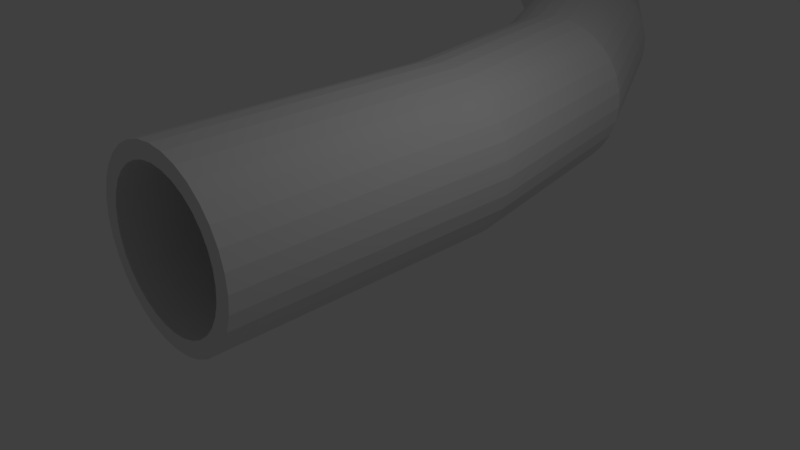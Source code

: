 # Source: TurnLSewer.blend  (saved by Blender 2.78.0; exported with 4.5.12 LTS)
import bpy
from mathutils import Matrix  # noqa: F401  (used for matrix-valued properties, if any)

bpy.ops.wm.read_factory_settings(use_empty=True)
scene = bpy.context.scene
scene.name = 'Scene'

# ---- collections
col_collection_1 = bpy.data.collections.new('Collection 1'); scene.collection.children.link(col_collection_1)

# ---- world
world_world = bpy.data.worlds.new('World'); scene.world = world_world
world_world.color = (0.05088, 0.05088, 0.05088)
world_world.use_sun_shadow = False
world_world.sun_shadow_jitter_overblur = 0.0
world_world.cycles.sampling_method = 'MANUAL'

# ---- cameras
cam_camera = bpy.data.cameras.new('Camera')
cam_camera.clip_end = 100.0
cam_camera.lens = 35.0
cam_camera.sensor_width = 32.0
cam_camera.sensor_height = 18.0
cam_camera.ortho_scale = 7.314
cam_camera.dof.focus_distance = 0.0
cam_camera.dof.aperture_fstop = 128.0

# ---- lights
light_lamp = bpy.data.lights.new('Lamp', 'POINT')
light_lamp.transmission_factor = 0.0
light_lamp.cutoff_distance = 30.0
light_lamp.energy = 100.0
light_lamp.shadow_buffer_clip_start = 1.001
light_lamp.shadow_soft_size = 0.1
light_lamp.shadow_maximum_resolution = 0.006
light_lamp.use_absolute_resolution = True

# ---- meshes
me_circle = bpy.data.meshes.new('Circle')
me_circle.from_pydata([(-0.07726, -2.782, -0.1942), (0.1599, -2.782, -0.1708), (0.388, -2.782, -0.1016), (0.5982, -2.782, 0.01071), (0.7825, -2.782, 0.1619), (0.9337, -2.782, 0.3462), (1.046, -2.782, 0.5564), (1.115, -2.782, 0.7845), (1.139, -2.782, 1.022), (1.115, -2.782, 1.259), (1.046, -2.782, 1.487), (0.9337, -2.782, 1.697), (0.7825, -2.782, 1.881), (0.5982, -2.782, 2.033), (0.388, -2.782, 2.145), (0.1599, -2.782, 2.214), (-0.07726, -2.782, 2.238), (-0.3145, -2.782, 2.214), (-0.5426, -2.782, 2.145), (-0.7528, -2.782, 2.033), (-0.937, -2.782, 1.881), (-1.088, -2.782, 1.697), (-1.201, -2.782, 1.487), (-1.27, -2.782, 1.259), (-1.293, -2.782, 1.022), (-1.27, -2.782, 0.7845), (-1.201, -2.782, 0.5564), (-1.088, -2.782, 0.3462), (-0.937, -2.782, 0.1619), (-0.7528, -2.782, 0.01071), (-0.5425, -2.782, -0.1016), (-0.3145, -2.782, -0.1708), (-0.07726, 1.346, 0.02166), (0.1178, 1.346, 0.04087), (0.3054, 1.346, 0.09778), (0.4783, 1.346, 0.1902), (0.6298, 1.346, 0.3146), (0.7542, 1.346, 0.4661), (0.8466, 1.346, 0.639), (0.9035, 1.346, 0.8266), (0.9227, 1.346, 1.022), (0.9035, 1.346, 1.217), (0.8466, 1.346, 1.404), (0.7542, 1.346, 1.577), (0.6298, 1.346, 1.729), (0.4783, 1.346, 1.853), (0.3054, 1.346, 1.946), (0.1178, 1.346, 2.002), (-0.07726, 1.346, 2.022), (-0.2724, 1.346, 2.002), (-0.4599, 1.346, 1.946), (-0.6328, 1.346, 1.853), (-0.7844, 1.346, 1.729), (-0.9087, 1.346, 1.577), (-1.001, 1.346, 1.404), (-1.058, 1.346, 1.217), (-1.077, 1.346, 1.022), (-1.058, 1.346, 0.8266), (-1.001, 1.346, 0.639), (-0.9087, 1.346, 0.4661), (-0.7844, 1.346, 0.3146), (-0.6328, 1.346, 0.1902), (-0.4599, 1.346, 0.09778), (-0.2724, 1.346, 0.04087), (0.1178, -2.782, 0.04087), (-0.07726, -2.782, 0.02166), (0.3054, -2.782, 0.09778), (0.4783, -2.782, 0.1902), (0.6298, -2.782, 0.3146), (0.7542, -2.782, 0.4661), (0.8466, -2.782, 0.639), (0.9035, -2.782, 0.8266), (0.9227, -2.782, 1.022), (0.9035, -2.782, 1.217), (0.8466, -2.782, 1.404), (0.7542, -2.782, 1.577), (0.6298, -2.782, 1.729), (0.4783, -2.782, 1.853), (0.3054, -2.782, 1.946), (0.1178, -2.782, 2.002), (-0.07726, -2.782, 2.022), (-0.2724, -2.782, 2.002), (-0.4599, -2.782, 1.946), (-0.6328, -2.782, 1.853), (-0.7844, -2.782, 1.729), (-0.9087, -2.782, 1.577), (-1.001, -2.782, 1.404), (-1.058, -2.782, 1.217), (-1.077, -2.782, 1.022), (-1.058, -2.782, 0.8266), (-1.001, -2.782, 0.639), (-0.9087, -2.782, 0.4661), (-0.7844, -2.782, 0.3146), (-0.6328, -2.782, 0.1902), (-0.4599, -2.782, 0.09778), (-0.2724, -2.782, 0.04087), (-0.07726, 1.353, -0.1942), (0.1599, 1.353, -0.1708), (0.388, 1.353, -0.1016), (0.5982, 1.353, 0.01071), (0.7825, 1.353, 0.1619), (0.9337, 1.353, 0.3462), (1.046, 1.353, 0.5564), (1.115, 1.353, 0.7845), (1.139, 1.353, 1.022), (1.115, 1.353, 1.259), (1.046, 1.353, 1.487), (0.9337, 1.353, 1.697), (0.7825, 1.353, 1.881), (0.5982, 1.353, 2.033), (0.388, 1.353, 2.145), (0.1599, 1.353, 2.214), (-0.07726, 1.353, 2.238), (-0.3145, 1.353, 2.214), (-0.5426, 1.353, 2.145), (-0.7528, 1.353, 2.033), (-0.937, 1.353, 1.881), (-1.088, 1.353, 1.697), (-1.201, 1.353, 1.487), (-1.27, 1.353, 1.259), (-1.293, 1.353, 1.022), (-1.27, 1.353, 0.7845), (-1.201, 1.353, 0.5564), (-1.088, 1.353, 0.3462), (-0.937, 1.353, 0.1619), (-0.7528, 1.353, 0.01071), (-0.5425, 1.353, -0.1016), (-0.3145, 1.353, -0.1708), (1.107, -2.738, 0.7714), (1.107, -2.738, 1.271), (-0.675, 4.414, 0.02166), (-0.4828, 4.448, 0.04087), (-0.2981, 4.481, 0.09778), (-0.1278, 4.511, 0.1902), (0.0214, 4.537, 0.3146), (0.1439, 4.559, 0.4661), (0.2349, 4.575, 0.639), (0.2909, 4.584, 0.8266), (0.3098, 4.588, 1.022), (0.2909, 4.584, 1.217), (0.2349, 4.575, 1.404), (0.1439, 4.559, 1.577), (0.0214, 4.537, 1.729), (-0.1278, 4.511, 1.853), (-0.2981, 4.481, 1.946), (-0.4828, 4.448, 2.002), (-0.675, 4.414, 2.022), (-0.8671, 4.38, 2.002), (-1.052, 4.348, 1.946), (-1.222, 4.318, 1.853), (-1.371, 4.291, 1.729), (-1.494, 4.27, 1.577), (-1.585, 4.254, 1.404), (-1.641, 4.244, 1.217), (-1.66, 4.24, 1.022), (-1.641, 4.244, 0.8266), (-1.585, 4.254, 0.639), (-1.494, 4.27, 0.4661), (-1.371, 4.291, 0.3146), (-1.222, 4.318, 0.1902), (-1.052, 4.348, 0.09778), (-0.8671, 4.38, 0.04087), (-0.6763, 4.422, -0.1942), (-0.4427, 4.463, -0.1708), (-0.218, 4.502, -0.1016), (-0.01103, 4.539, 0.01071), (0.1704, 4.571, 0.1619), (0.3193, 4.597, 0.3462), (0.43, 4.617, 0.5564), (0.4981, 4.629, 0.7845), (0.5211, 4.633, 1.022), (0.4981, 4.629, 1.259), (0.43, 4.617, 1.487), (0.3193, 4.597, 1.697), (0.1704, 4.571, 1.881), (-0.01103, 4.539, 2.033), (-0.218, 4.502, 2.145), (-0.4427, 4.463, 2.214), (-0.6763, 4.422, 2.238), (-0.9099, 4.38, 2.214), (-1.134, 4.341, 2.145), (-1.341, 4.304, 2.033), (-1.523, 4.272, 1.881), (-1.672, 4.246, 1.697), (-1.782, 4.226, 1.487), (-1.851, 4.214, 1.259), (-1.874, 4.21, 1.022), (-1.851, 4.214, 0.7845), (-1.782, 4.226, 0.5564), (-1.672, 4.246, 0.3462), (-1.523, 4.272, 0.1619), (-1.341, 4.304, 0.01071), (-1.134, 4.341, -0.1016), (-0.9099, 4.38, -0.1708), (-2.287, 7.504, 0.02166), (-2.104, 7.571, 0.04087), (-1.928, 7.635, 0.09778), (-1.765, 7.694, 0.1902), (-1.623, 7.746, 0.3146), (-1.506, 7.788, 0.4661), (-1.419, 7.82, 0.639), (-1.365, 7.84, 0.8266), (-1.347, 7.846, 1.022), (-1.365, 7.84, 1.217), (-1.419, 7.82, 1.404), (-1.506, 7.788, 1.577), (-1.623, 7.746, 1.729), (-1.765, 7.694, 1.853), (-1.928, 7.635, 1.946), (-2.104, 7.571, 2.002), (-2.287, 7.504, 2.022), (-2.47, 7.437, 2.002), (-2.647, 7.373, 1.946), (-2.809, 7.314, 1.853), (-2.952, 7.262, 1.729), (-3.068, 7.22, 1.577), (-3.155, 7.188, 1.404), (-3.209, 7.169, 1.217), (-3.227, 7.162, 1.022), (-3.209, 7.169, 0.8266), (-3.155, 7.188, 0.639), (-3.068, 7.22, 0.4661), (-2.952, 7.262, 0.3146), (-2.809, 7.314, 0.1902), (-2.647, 7.373, 0.09778), (-2.47, 7.437, 0.04087), (-2.29, 7.511, -0.1942), (-2.067, 7.592, -0.1708), (-1.852, 7.67, -0.1016), (-1.655, 7.742, 0.01071), (-1.482, 7.805, 0.1619), (-1.34, 7.857, 0.3462), (-1.234, 7.895, 0.5564), (-1.169, 7.919, 0.7845), (-1.147, 7.927, 1.022), (-1.169, 7.919, 1.259), (-1.234, 7.895, 1.487), (-1.34, 7.857, 1.697), (-1.482, 7.805, 1.881), (-1.655, 7.742, 2.033), (-1.852, 7.67, 2.145), (-2.067, 7.592, 2.214), (-2.29, 7.511, 2.238), (-2.513, 7.43, 2.214), (-2.727, 7.352, 2.145), (-2.924, 7.28, 2.033), (-3.098, 7.217, 1.881), (-3.24, 7.165, 1.697), (-3.345, 7.127, 1.487), (-3.41, 7.103, 1.259), (-3.432, 7.095, 1.022), (-3.41, 7.103, 0.7845), (-3.345, 7.127, 0.5564), (-3.24, 7.165, 0.3462), (-3.098, 7.217, 0.1619), (-2.924, 7.28, 0.01071), (-2.727, 7.352, -0.1016), (-2.513, 7.43, -0.1708), (-4.066, 9.97, 0.02166), (-3.897, 10.07, 0.04087), (-3.735, 10.16, 0.09778), (-3.585, 10.25, 0.1902), (-3.454, 10.32, 0.3146), (-3.346, 10.39, 0.4661), (-3.266, 10.43, 0.639), (-3.217, 10.46, 0.8266), (-3.2, 10.47, 1.022), (-3.217, 10.46, 1.217), (-3.266, 10.43, 1.404), (-3.346, 10.39, 1.577), (-3.454, 10.32, 1.729), (-3.585, 10.25, 1.853), (-3.735, 10.16, 1.946), (-3.897, 10.07, 2.002), (-4.066, 9.97, 2.022), (-4.235, 9.872, 2.002), (-4.397, 9.778, 1.946), (-4.547, 9.692, 1.853), (-4.678, 9.616, 1.729), (-4.786, 9.554, 1.577), (-4.866, 9.508, 1.404), (-4.915, 9.479, 1.217), (-4.932, 9.47, 1.022), (-4.915, 9.479, 0.8266), (-4.866, 9.508, 0.639), (-4.786, 9.554, 0.4661), (-4.678, 9.616, 0.3146), (-4.547, 9.692, 0.1902), (-4.397, 9.778, 0.09778), (-4.235, 9.872, 0.04087), (-4.07, 9.976, -0.1942), (-3.864, 10.09, -0.1708), (-3.667, 10.21, -0.1016), (-3.485, 10.31, 0.01071), (-3.325, 10.41, 0.1619), (-3.194, 10.48, 0.3462), (-3.097, 10.54, 0.5564), (-3.037, 10.57, 0.7845), (-3.017, 10.58, 1.022), (-3.037, 10.57, 1.259), (-3.097, 10.54, 1.487), (-3.194, 10.48, 1.697), (-3.325, 10.41, 1.881), (-3.485, 10.31, 2.033), (-3.667, 10.21, 2.145), (-3.864, 10.09, 2.214), (-4.07, 9.976, 2.238), (-4.275, 9.858, 2.214), (-4.473, 9.744, 2.145), (-4.655, 9.638, 2.033), (-4.814, 9.546, 1.881), (-4.945, 9.471, 1.697), (-5.043, 9.415, 1.487), (-5.102, 9.38, 1.259), (-5.123, 9.368, 1.022), (-5.102, 9.38, 0.7845), (-5.043, 9.415, 0.5564), (-4.945, 9.471, 0.3462), (-4.814, 9.546, 0.1619), (-4.655, 9.638, 0.01071), (-4.473, 9.744, -0.1016), (-4.275, 9.858, -0.1708), (-6.613, 12.57, 0.02166), (-6.464, 12.69, 0.04087), (-6.32, 12.81, 0.09778), (-6.188, 12.93, 0.1902), (-6.072, 13.02, 0.3146), (-5.976, 13.1, 0.4661), (-5.906, 13.16, 0.639), (-5.862, 13.2, 0.8266), (-5.847, 13.21, 1.022), (-5.862, 13.2, 1.217), (-5.906, 13.16, 1.404), (-5.976, 13.1, 1.577), (-6.072, 13.02, 1.729), (-6.188, 12.93, 1.853), (-6.32, 12.81, 1.946), (-6.464, 12.69, 2.002), (-6.613, 12.57, 2.022), (-6.763, 12.44, 2.002), (-6.907, 12.32, 1.946), (-7.039, 12.21, 1.853), (-7.155, 12.11, 1.729), (-7.25, 12.03, 1.577), (-7.321, 11.97, 1.404), (-7.365, 11.94, 1.217), (-7.379, 11.93, 1.022), (-7.365, 11.94, 0.8266), (-7.321, 11.97, 0.639), (-7.25, 12.03, 0.4661), (-7.155, 12.11, 0.3146), (-7.039, 12.21, 0.1902), (-6.907, 12.32, 0.09778), (-6.763, 12.44, 0.04087), (-6.618, 12.57, -0.1942), (-6.436, 12.73, -0.1708), (-6.262, 12.87, -0.1016), (-6.101, 13.01, 0.01071), (-5.96, 13.13, 0.1619), (-5.844, 13.22, 0.3462), (-5.758, 13.3, 0.5564), (-5.705, 13.34, 0.7845), (-5.687, 13.36, 1.022), (-5.705, 13.34, 1.259), (-5.758, 13.3, 1.487), (-5.844, 13.22, 1.697), (-5.96, 13.13, 1.881), (-6.101, 13.01, 2.033), (-6.262, 12.87, 2.145), (-6.436, 12.73, 2.214), (-6.618, 12.57, 2.238), (-6.8, 12.42, 2.214), (-6.975, 12.27, 2.145), (-7.136, 12.14, 2.033), (-7.277, 12.02, 1.881), (-7.393, 11.92, 1.697), (-7.479, 11.85, 1.487), (-7.532, 11.81, 1.259), (-7.55, 11.79, 1.022), (-7.532, 11.81, 0.7845), (-7.479, 11.85, 0.5564), (-7.393, 11.92, 0.3462), (-7.277, 12.02, 0.1619), (-7.136, 12.14, 0.01071), (-6.975, 12.27, -0.1016), (-6.8, 12.42, -0.1708)], [(129, 128)], [(85, 53, 52, 84), (72, 40, 39, 71), (86, 54, 53, 85), (73, 41, 40, 72), (87, 55, 54, 86), (74, 42, 41, 73), (88, 56, 55, 87), (75, 43, 42, 74), (89, 57, 56, 88), (76, 44, 43, 75), (90, 58, 57, 89), (77, 45, 44, 76), (91, 59, 58, 90), (78, 46, 45, 77), (64, 33, 32, 65), (92, 60, 59, 91), (79, 47, 46, 78), (66, 34, 33, 64), (93, 61, 60, 92), (80, 48, 47, 79), (67, 35, 34, 66), (94, 62, 61, 93), (81, 49, 48, 80), (68, 36, 35, 67), (95, 63, 62, 94), (82, 50, 49, 81), (69, 37, 36, 68), (65, 32, 63, 95), (83, 51, 50, 82), (70, 38, 37, 69), (84, 52, 51, 83), (71, 39, 38, 70), (0, 96, 97, 1), (1, 64, 65, 0), (2, 66, 64, 1), (3, 67, 66, 2), (4, 68, 67, 3), (5, 69, 68, 4), (6, 70, 69, 5), (7, 71, 70, 6), (8, 72, 71, 7), (9, 73, 72, 8), (10, 74, 73, 9), (11, 75, 74, 10), (12, 76, 75, 11), (13, 77, 76, 12), (14, 78, 77, 13), (15, 79, 78, 14), (16, 80, 79, 15), (17, 81, 80, 16), (18, 82, 81, 17), (19, 83, 82, 18), (20, 84, 83, 19), (21, 85, 84, 20), (22, 86, 85, 21), (23, 87, 86, 22), (24, 88, 87, 23), (25, 89, 88, 24), (26, 90, 89, 25), (27, 91, 90, 26), (28, 92, 91, 27), (29, 93, 92, 28), (30, 94, 93, 29), (31, 95, 94, 30), (0, 65, 95, 31), (27, 123, 124, 28), (14, 110, 111, 15), (1, 97, 98, 2), (28, 124, 125, 29), (15, 111, 112, 16), (2, 98, 99, 3), (29, 125, 126, 30), (16, 112, 113, 17), (3, 99, 100, 4), (30, 126, 127, 31), (17, 113, 114, 18), (4, 100, 101, 5), (31, 127, 96, 0), (18, 114, 115, 19), (5, 101, 102, 6), (19, 115, 116, 20), (6, 102, 103, 7), (20, 116, 117, 21), (7, 103, 104, 8), (21, 117, 118, 22), (8, 104, 105, 9), (22, 118, 119, 23), (9, 105, 106, 10), (23, 119, 120, 24), (10, 106, 107, 11), (24, 120, 121, 25), (11, 107, 108, 12), (25, 121, 122, 26), (12, 108, 109, 13), (26, 122, 123, 27), (13, 109, 110, 14), (125, 191, 192, 126), (59, 157, 156, 58), (33, 131, 130, 32), (99, 165, 166, 100), (126, 192, 193, 127), (60, 158, 157, 59), (34, 132, 131, 33), (100, 166, 167, 101), (127, 193, 162, 96), (61, 159, 158, 60), (35, 133, 132, 34), (101, 167, 168, 102), (62, 160, 159, 61), (36, 134, 133, 35), (102, 168, 169, 103), (63, 161, 160, 62), (37, 135, 134, 36), (103, 169, 170, 104), (32, 130, 161, 63), (38, 136, 135, 37), (104, 170, 171, 105), (39, 137, 136, 38), (105, 171, 172, 106), (40, 138, 137, 39), (106, 172, 173, 107), (41, 139, 138, 40), (107, 173, 174, 108), (42, 140, 139, 41), (108, 174, 175, 109), (109, 175, 176, 110), (43, 141, 140, 42), (110, 176, 177, 111), (44, 142, 141, 43), (111, 177, 178, 112), (45, 143, 142, 44), (46, 144, 143, 45), (112, 178, 179, 113), (47, 145, 144, 46), (113, 179, 180, 114), (48, 146, 145, 47), (114, 180, 181, 115), (115, 181, 182, 116), (49, 147, 146, 48), (116, 182, 183, 117), (50, 148, 147, 49), (117, 183, 184, 118), (51, 149, 148, 50), (118, 184, 185, 119), (52, 150, 149, 51), (119, 185, 186, 120), (53, 151, 150, 52), (120, 186, 187, 121), (54, 152, 151, 53), (121, 187, 188, 122), (55, 153, 152, 54), (122, 188, 189, 123), (56, 154, 153, 55), (96, 162, 163, 97), (123, 189, 190, 124), (57, 155, 154, 56), (97, 163, 164, 98), (124, 190, 191, 125), (58, 156, 155, 57), (98, 164, 165, 99), (176, 240, 241, 177), (151, 215, 214, 150), (177, 241, 242, 178), (152, 216, 215, 151), (178, 242, 243, 179), (153, 217, 216, 152), (179, 243, 244, 180), (154, 218, 217, 153), (180, 244, 245, 181), (155, 219, 218, 154), (181, 245, 246, 182), (156, 220, 219, 155), (182, 246, 247, 183), (157, 221, 220, 156), (131, 195, 194, 130), (183, 247, 248, 184), (158, 222, 221, 157), (132, 196, 195, 131), (184, 248, 249, 185), (159, 223, 222, 158), (133, 197, 196, 132), (185, 249, 250, 186), (160, 224, 223, 159), (134, 198, 197, 133), (186, 250, 251, 187), (161, 225, 224, 160), (135, 199, 198, 134), (187, 251, 252, 188), (130, 194, 225, 161), (136, 200, 199, 135), (188, 252, 253, 189), (162, 226, 227, 163), (137, 201, 200, 136), (189, 253, 254, 190), (163, 227, 228, 164), (138, 202, 201, 137), (190, 254, 255, 191), (164, 228, 229, 165), (139, 203, 202, 138), (191, 255, 256, 192), (165, 229, 230, 166), (140, 204, 203, 139), (192, 256, 257, 193), (166, 230, 231, 167), (141, 205, 204, 140), (193, 257, 226, 162), (167, 231, 232, 168), (142, 206, 205, 141), (168, 232, 233, 169), (143, 207, 206, 142), (169, 233, 234, 170), (144, 208, 207, 143), (170, 234, 235, 171), (145, 209, 208, 144), (171, 235, 236, 172), (146, 210, 209, 145), (172, 236, 237, 173), (147, 211, 210, 146), (173, 237, 238, 174), (148, 212, 211, 147), (174, 238, 239, 175), (149, 213, 212, 148), (175, 239, 240, 176), (150, 214, 213, 149), (243, 307, 308, 244), (218, 282, 281, 217), (244, 308, 309, 245), (219, 283, 282, 218), (245, 309, 310, 246), (220, 284, 283, 219), (246, 310, 311, 247), (221, 285, 284, 220), (195, 259, 258, 194), (247, 311, 312, 248), (222, 286, 285, 221), (196, 260, 259, 195), (248, 312, 313, 249), (223, 287, 286, 222), (197, 261, 260, 196), (249, 313, 314, 250), (224, 288, 287, 223), (198, 262, 261, 197), (250, 314, 315, 251), (225, 289, 288, 224), (199, 263, 262, 198), (251, 315, 316, 252), (194, 258, 289, 225), (200, 264, 263, 199), (252, 316, 317, 253), (226, 290, 291, 227), (201, 265, 264, 200), (253, 317, 318, 254), (227, 291, 292, 228), (202, 266, 265, 201), (254, 318, 319, 255), (228, 292, 293, 229), (203, 267, 266, 202), (255, 319, 320, 256), (229, 293, 294, 230), (204, 268, 267, 203), (256, 320, 321, 257), (230, 294, 295, 231), (205, 269, 268, 204), (257, 321, 290, 226), (231, 295, 296, 232), (206, 270, 269, 205), (232, 296, 297, 233), (207, 271, 270, 206), (233, 297, 298, 234), (208, 272, 271, 207), (234, 298, 299, 235), (209, 273, 272, 208), (235, 299, 300, 236), (210, 274, 273, 209), (236, 300, 301, 237), (211, 275, 274, 210), (237, 301, 302, 238), (212, 276, 275, 211), (238, 302, 303, 239), (213, 277, 276, 212), (239, 303, 304, 240), (214, 278, 277, 213), (240, 304, 305, 241), (215, 279, 278, 214), (241, 305, 306, 242), (216, 280, 279, 215), (242, 306, 307, 243), (217, 281, 280, 216), (310, 374, 375, 311), (285, 349, 348, 284), (259, 323, 322, 258), (311, 375, 376, 312), (286, 350, 349, 285), (260, 324, 323, 259), (312, 376, 377, 313), (287, 351, 350, 286), (261, 325, 324, 260), (313, 377, 378, 314), (288, 352, 351, 287), (262, 326, 325, 261), (314, 378, 379, 315), (289, 353, 352, 288), (263, 327, 326, 262), (315, 379, 380, 316), (258, 322, 353, 289), (264, 328, 327, 263), (316, 380, 381, 317), (290, 354, 355, 291), (265, 329, 328, 264), (317, 381, 382, 318), (291, 355, 356, 292), (266, 330, 329, 265), (318, 382, 383, 319), (292, 356, 357, 293), (267, 331, 330, 266), (319, 383, 384, 320), (293, 357, 358, 294), (268, 332, 331, 267), (320, 384, 385, 321), (294, 358, 359, 295), (269, 333, 332, 268), (321, 385, 354, 290), (295, 359, 360, 296), (270, 334, 333, 269), (296, 360, 361, 297), (271, 335, 334, 270), (297, 361, 362, 298), (272, 336, 335, 271), (298, 362, 363, 299), (273, 337, 336, 272), (299, 363, 364, 300), (274, 338, 337, 273), (300, 364, 365, 301), (275, 339, 338, 274), (301, 365, 366, 302), (276, 340, 339, 275), (302, 366, 367, 303), (277, 341, 340, 276), (303, 367, 368, 304), (278, 342, 341, 277), (304, 368, 369, 305), (279, 343, 342, 278), (305, 369, 370, 306), (280, 344, 343, 279), (306, 370, 371, 307), (281, 345, 344, 280), (307, 371, 372, 308), (282, 346, 345, 281), (308, 372, 373, 309), (283, 347, 346, 282), (309, 373, 374, 310), (284, 348, 347, 283)])
me_circle.use_remesh_preserve_volume = False
me_circle.use_remesh_preserve_attributes = False
me_circle.use_mirror_vertex_groups = False
me_circle.update()

# ---- objects
ob_circle = bpy.data.objects.new('Circle', me_circle)
ob_lamp = bpy.data.objects.new('Lamp', light_lamp)
ob_camera = bpy.data.objects.new('Camera', cam_camera)

# ---- transforms, parenting, visibility, modifiers, constraints
ob_circle.location = (0.0, 0.0, 0.0)
ob_circle.lineart.crease_threshold = 0.0
ob_lamp.location = (4.076, 1.005, 5.904)
ob_lamp.rotation_euler = (0.6503, 0.05522, 1.866)
ob_lamp.lock_rotations_4d = False
ob_lamp.empty_display_type = 'ARROWS'
ob_lamp.color = (0.0, 0.0, 0.0, 0.0)
ob_lamp.lineart.crease_threshold = 0.0
ob_camera.location = (7.481, -6.508, 5.344)
ob_camera.rotation_euler = (1.109, 0.0, 0.8149)
ob_camera.lock_rotations_4d = False
ob_camera.empty_display_type = 'ARROWS'
ob_camera.color = (0.0, 0.0, 0.0, 0.0)
ob_camera.display_type = 'WIRE'
ob_camera.lineart.crease_threshold = 0.0

# ---- collection membership
col_collection_1.objects.link(ob_circle)
col_collection_1.objects.link(ob_lamp)
col_collection_1.objects.link(ob_camera)

# ---- scene / render settings (as saved in the file)
scene.camera = ob_camera
scene.frame_start = 1; scene.frame_end = 250; scene.frame_set(2)
scene.render.engine = 'BLENDER_EEVEE_NEXT'
scene.render.resolution_percentage = 50
scene.render.dither_intensity = 0.0
scene.cycles.use_denoising = False
scene.cycles.samples = 128
scene.cycles.sampling_pattern = 'TABULATED_SOBOL'
scene.cycles.light_sampling_threshold = 0.0
scene.cycles.use_adaptive_sampling = False
scene.cycles.use_light_tree = False
scene.cycles.blur_glossy = 0.0
scene.cycles.sample_clamp_indirect = 0.0
scene.view_settings.view_transform = 'Standard'
bpy.context.view_layer.update()
